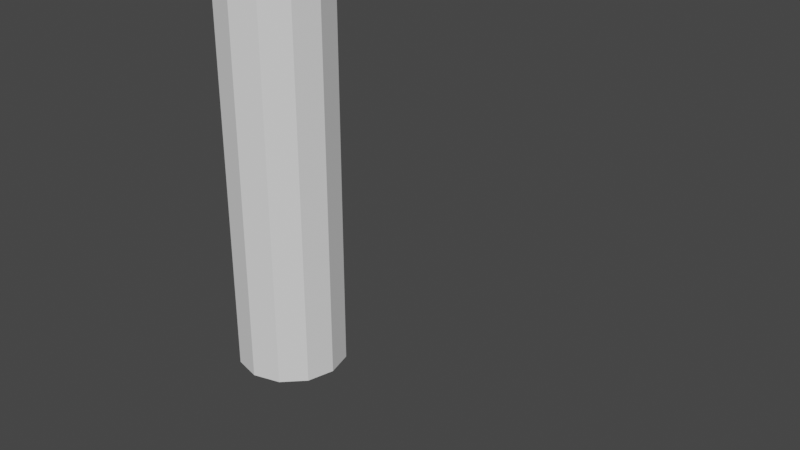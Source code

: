 # Source: Test3.blend  (saved by Blender 2.82.7; exported with 4.5.12 LTS)
import bpy
from mathutils import Matrix  # noqa: F401  (used for matrix-valued properties, if any)

bpy.ops.wm.read_factory_settings(use_empty=True)
scene = bpy.context.scene
scene.name = 'Scene'

# ---- collections
col_collection = bpy.data.collections.new('Collection'); scene.collection.children.link(col_collection)

# ---- world
world_world = bpy.data.worlds.new('World'); scene.world = world_world
world_world.use_nodes = True; world_world.node_tree.nodes.clear()
_N = world_world.node_tree.nodes; _L = world_world.node_tree.links
n0 = _N.new('ShaderNodeOutputWorld'); n0.name = 'World Output'; n0.location = (300, 300)
n1 = _N.new('ShaderNodeBackground'); n1.name = 'Background'; n1.location = (10, 300)
n1.inputs[0].default_value = (0.05088, 0.05088, 0.05088, 1.0)
_L.new(n1.outputs[0], n0.inputs[0])
n0.is_active_output = True
world_world.color = (0.05088, 0.05088, 0.05088)
world_world.use_sun_shadow = False
world_world.sun_shadow_jitter_overblur = 0.0

# ---- meshes
me_x = bpy.data.meshes.new('柱体')
me_x.from_pydata([(0.0, 1.0, 0.003948), (0.0, 1.0, 11.69), (0.5, 0.866, 0.003948), (0.5, 0.866, 11.69), (0.866, 0.5, 0.003948), (0.866, 0.5, 11.69), (1.0, -4.371e-08, 0.003948), (1.0, -4.371e-08, 11.69), (0.866, -0.5, 0.003948), (0.866, -0.5, 11.69), (0.5, -0.866, 0.003948), (0.5, -0.866, 11.69), (1.51e-07, -1.0, 0.003948), (1.51e-07, -1.0, 11.69), (-0.5, -0.866, 0.003948), (-0.5, -0.866, 11.69), (-0.866, -0.5, 0.003948), (-0.866, -0.5, 11.69), (-1.0, -4.649e-07, 0.003948), (-1.0, -4.649e-07, 11.69), (-0.866, 0.5, 0.003948), (-0.866, 0.5, 11.69), (-0.5, 0.866, 0.003948), (-0.5, 0.866, 11.69), (0.0, 1.0, 1.173), (0.0, 1.0, 2.342), (0.0, 1.0, 3.51), (0.0, 1.0, 4.679), (0.0, 1.0, 5.848), (0.0, 1.0, 7.017), (0.0, 1.0, 8.186), (0.0, 1.0, 9.354), (0.0, 1.0, 10.52), (0.5, 0.866, 10.52), (0.5, 0.866, 9.354), (0.5, 0.866, 8.186), (0.5, 0.866, 7.017), (0.5, 0.866, 5.848), (0.5, 0.866, 4.679), (0.5, 0.866, 3.51), (0.5, 0.866, 2.342), (0.5, 0.866, 1.173), (0.866, 0.5, 10.52), (0.866, 0.5, 9.354), (0.866, 0.5, 8.186), (0.866, 0.5, 7.017), (0.866, 0.5, 5.848), (0.866, 0.5, 4.679), (0.866, 0.5, 3.51), (0.866, 0.5, 2.342), (0.866, 0.5, 1.173), (1.0, -4.371e-08, 10.52), (1.0, -4.371e-08, 9.354), (1.0, -4.371e-08, 8.186), (1.0, -4.371e-08, 7.017), (1.0, -4.371e-08, 5.848), (1.0, -4.371e-08, 4.679), (1.0, -4.371e-08, 3.51), (1.0, -4.371e-08, 2.342), (1.0, -4.371e-08, 1.173), (0.866, -0.5, 10.52), (0.866, -0.5, 9.354), (0.866, -0.5, 8.186), (0.866, -0.5, 7.017), (0.866, -0.5, 5.848), (0.866, -0.5, 4.679), (0.866, -0.5, 3.51), (0.866, -0.5, 2.342), (0.866, -0.5, 1.173), (0.5, -0.866, 10.52), (0.5, -0.866, 9.354), (0.5, -0.866, 8.186), (0.5, -0.866, 7.017), (0.5, -0.866, 5.848), (0.5, -0.866, 4.679), (0.5, -0.866, 3.51), (0.5, -0.866, 2.342), (0.5, -0.866, 1.173), (1.51e-07, -1.0, 10.52), (1.51e-07, -1.0, 9.354), (1.51e-07, -1.0, 8.186), (1.51e-07, -1.0, 7.017), (1.51e-07, -1.0, 5.848), (1.51e-07, -1.0, 4.679), (1.51e-07, -1.0, 3.51), (1.51e-07, -1.0, 2.342), (1.51e-07, -1.0, 1.173), (-0.5, -0.866, 10.52), (-0.5, -0.866, 9.354), (-0.5, -0.866, 8.186), (-0.5, -0.866, 7.017), (-0.5, -0.866, 5.848), (-0.5, -0.866, 4.679), (-0.5, -0.866, 3.51), (-0.5, -0.866, 2.342), (-0.5, -0.866, 1.173), (-0.866, -0.5, 10.52), (-0.866, -0.5, 9.354), (-0.866, -0.5, 8.186), (-0.866, -0.5, 7.017), (-0.866, -0.5, 5.848), (-0.866, -0.5, 4.679), (-0.866, -0.5, 3.51), (-0.866, -0.5, 2.342), (-0.866, -0.5, 1.173), (-1.0, -4.649e-07, 10.52), (-1.0, -4.649e-07, 9.354), (-1.0, -4.649e-07, 8.186), (-1.0, -4.649e-07, 7.017), (-1.0, -4.649e-07, 5.848), (-1.0, -4.649e-07, 4.679), (-1.0, -4.649e-07, 3.51), (-1.0, -4.649e-07, 2.342), (-1.0, -4.649e-07, 1.173), (-0.866, 0.5, 10.52), (-0.866, 0.5, 9.354), (-0.866, 0.5, 8.186), (-0.866, 0.5, 7.017), (-0.866, 0.5, 5.848), (-0.866, 0.5, 4.679), (-0.866, 0.5, 3.51), (-0.866, 0.5, 2.342), (-0.866, 0.5, 1.173), (-0.5, 0.866, 10.52), (-0.5, 0.866, 9.354), (-0.5, 0.866, 8.186), (-0.5, 0.866, 7.017), (-0.5, 0.866, 5.848), (-0.5, 0.866, 4.679), (-0.5, 0.866, 3.51), (-0.5, 0.866, 2.342), (-0.5, 0.866, 1.173)], [], [(32, 1, 3, 33), (33, 3, 5, 42), (42, 5, 7, 51), (51, 7, 9, 60), (60, 9, 11, 69), (69, 11, 13, 78), (78, 13, 15, 87), (87, 15, 17, 96), (96, 17, 19, 105), (105, 19, 21, 114), (3, 1, 23, 21, 19, 17, 15, 13, 11, 9, 7, 5), (114, 21, 23, 123), (123, 23, 1, 32), (0, 2, 4, 6, 8, 10, 12, 14, 16, 18, 20, 22), (22, 131, 24, 0), (131, 130, 25, 24), (130, 129, 26, 25), (129, 128, 27, 26), (128, 127, 28, 27), (127, 126, 29, 28), (126, 125, 30, 29), (125, 124, 31, 30), (124, 123, 32, 31), (20, 122, 131, 22), (122, 121, 130, 131), (121, 120, 129, 130), (120, 119, 128, 129), (119, 118, 127, 128), (118, 117, 126, 127), (117, 116, 125, 126), (116, 115, 124, 125), (115, 114, 123, 124), (18, 113, 122, 20), (113, 112, 121, 122), (112, 111, 120, 121), (111, 110, 119, 120), (110, 109, 118, 119), (109, 108, 117, 118), (108, 107, 116, 117), (107, 106, 115, 116), (106, 105, 114, 115), (16, 104, 113, 18), (104, 103, 112, 113), (103, 102, 111, 112), (102, 101, 110, 111), (101, 100, 109, 110), (100, 99, 108, 109), (99, 98, 107, 108), (98, 97, 106, 107), (97, 96, 105, 106), (14, 95, 104, 16), (95, 94, 103, 104), (94, 93, 102, 103), (93, 92, 101, 102), (92, 91, 100, 101), (91, 90, 99, 100), (90, 89, 98, 99), (89, 88, 97, 98), (88, 87, 96, 97), (12, 86, 95, 14), (86, 85, 94, 95), (85, 84, 93, 94), (84, 83, 92, 93), (83, 82, 91, 92), (82, 81, 90, 91), (81, 80, 89, 90), (80, 79, 88, 89), (79, 78, 87, 88), (10, 77, 86, 12), (77, 76, 85, 86), (76, 75, 84, 85), (75, 74, 83, 84), (74, 73, 82, 83), (73, 72, 81, 82), (72, 71, 80, 81), (71, 70, 79, 80), (70, 69, 78, 79), (8, 68, 77, 10), (68, 67, 76, 77), (67, 66, 75, 76), (66, 65, 74, 75), (65, 64, 73, 74), (64, 63, 72, 73), (63, 62, 71, 72), (62, 61, 70, 71), (61, 60, 69, 70), (6, 59, 68, 8), (59, 58, 67, 68), (58, 57, 66, 67), (57, 56, 65, 66), (56, 55, 64, 65), (55, 54, 63, 64), (54, 53, 62, 63), (53, 52, 61, 62), (52, 51, 60, 61), (4, 50, 59, 6), (50, 49, 58, 59), (49, 48, 57, 58), (48, 47, 56, 57), (47, 46, 55, 56), (46, 45, 54, 55), (45, 44, 53, 54), (44, 43, 52, 53), (43, 42, 51, 52), (2, 41, 50, 4), (41, 40, 49, 50), (40, 39, 48, 49), (39, 38, 47, 48), (38, 37, 46, 47), (37, 36, 45, 46), (36, 35, 44, 45), (35, 34, 43, 44), (34, 33, 42, 43), (0, 24, 41, 2), (24, 25, 40, 41), (25, 26, 39, 40), (26, 27, 38, 39), (27, 28, 37, 38), (28, 29, 36, 37), (29, 30, 35, 36), (30, 31, 34, 35), (31, 32, 33, 34)])
_uv = me_x.uv_layers.new(name='UV 贴图')
_uv.uv.foreach_set('vector', [1.0, 0.95, 1.0, 1.0, 0.9167, 1.0, 0.9167, 0.95, 0.9167, 0.95, 0.9167, 1.0, 0.8333, 1.0, 0.8333, 0.95, 0.8333, 0.95, 0.8333, 1.0, 0.75, 1.0, 0.75, 0.95, 0.75, 0.95, 0.75, 1.0, 0.6667, 1.0, 0.6667, 0.95, 0.6667, 0.95, 0.6667, 1.0, 0.5833, 1.0, 0.5833, 0.95, 0.5833, 0.95, 0.5833, 1.0, 0.5, 1.0, 0.5, 0.95, 0.5, 0.95, 0.5, 1.0, 0.4167, 1.0, 0.4167, 0.95, 0.4167, 0.95, 0.4167, 1.0, 0.3333, 1.0, 0.3333, 0.95, 0.3333, 0.95, 0.3333, 1.0, 0.25, 1.0, 0.25, 0.95, 0.25, 0.95, 0.25, 1.0, 0.1667, 1.0, 0.1667, 0.95, 0.37, 0.4578, 0.25, 0.49, 0.13, 0.4578, 0.04215, 0.37, 0.01, 0.25, 0.04215, 0.13, 0.13, 0.04215, 0.25, 0.01, 0.37, 0.04215, 0.4578, 0.13, 0.49, 0.25, 0.4578, 0.37, 0.1667, 0.95, 0.1667, 1.0, 0.08333, 1.0, 0.08333, 0.95, 0.08333, 0.95, 0.08333, 1.0, 7.451e-08, 1.0, 7.451e-08, 0.95, 0.75, 0.49, 0.87, 0.4578, 0.9578, 0.37, 0.99, 0.25, 0.9578, 0.13, 0.87, 0.04215, 0.75, 0.01, 0.63, 0.04215, 0.5422, 0.13, 0.51, 0.25, 0.5422, 0.37, 0.63, 0.4578, 0.08333, 0.5, 0.08333, 0.55, 7.451e-08, 0.55, 7.451e-08, 0.5, 0.08333, 0.55, 0.08333, 0.6, 7.451e-08, 0.6, 7.451e-08, 0.55, 0.08333, 0.6, 0.08333, 0.65, 7.451e-08, 0.65, 7.451e-08, 0.6, 0.08333, 0.65, 0.08333, 0.7, 7.451e-08, 0.7, 7.451e-08, 0.65, 0.08333, 0.7, 0.08333, 0.75, 7.451e-08, 0.75, 7.451e-08, 0.7, 0.08333, 0.75, 0.08333, 0.8, 7.451e-08, 0.8, 7.451e-08, 0.75, 0.08333, 0.8, 0.08333, 0.85, 7.451e-08, 0.85, 7.451e-08, 0.8, 0.08333, 0.85, 0.08333, 0.9, 7.451e-08, 0.9, 7.451e-08, 0.85, 0.08333, 0.9, 0.08333, 0.95, 7.451e-08, 0.95, 7.451e-08, 0.9, 0.1667, 0.5, 0.1667, 0.55, 0.08333, 0.55, 0.08333, 0.5, 0.1667, 0.55, 0.1667, 0.6, 0.08333, 0.6, 0.08333, 0.55, 0.1667, 0.6, 0.1667, 0.65, 0.08333, 0.65, 0.08333, 0.6, 0.1667, 0.65, 0.1667, 0.7, 0.08333, 0.7, 0.08333, 0.65, 0.1667, 0.7, 0.1667, 0.75, 0.08333, 0.75, 0.08333, 0.7, 0.1667, 0.75, 0.1667, 0.8, 0.08333, 0.8, 0.08333, 0.75, 0.1667, 0.8, 0.1667, 0.85, 0.08333, 0.85, 0.08333, 0.8, 0.1667, 0.85, 0.1667, 0.9, 0.08333, 0.9, 0.08333, 0.85, 0.1667, 0.9, 0.1667, 0.95, 0.08333, 0.95, 0.08333, 0.9, 0.25, 0.5, 0.25, 0.55, 0.1667, 0.55, 0.1667, 0.5, 0.25, 0.55, 0.25, 0.6, 0.1667, 0.6, 0.1667, 0.55, 0.25, 0.6, 0.25, 0.65, 0.1667, 0.65, 0.1667, 0.6, 0.25, 0.65, 0.25, 0.7, 0.1667, 0.7, 0.1667, 0.65, 0.25, 0.7, 0.25, 0.75, 0.1667, 0.75, 0.1667, 0.7, 0.25, 0.75, 0.25, 0.8, 0.1667, 0.8, 0.1667, 0.75, 0.25, 0.8, 0.25, 0.85, 0.1667, 0.85, 0.1667, 0.8, 0.25, 0.85, 0.25, 0.9, 0.1667, 0.9, 0.1667, 0.85, 0.25, 0.9, 0.25, 0.95, 0.1667, 0.95, 0.1667, 0.9, 0.3333, 0.5, 0.3333, 0.55, 0.25, 0.55, 0.25, 0.5, 0.3333, 0.55, 0.3333, 0.6, 0.25, 0.6, 0.25, 0.55, 0.3333, 0.6, 0.3333, 0.65, 0.25, 0.65, 0.25, 0.6, 0.3333, 0.65, 0.3333, 0.7, 0.25, 0.7, 0.25, 0.65, 0.3333, 0.7, 0.3333, 0.75, 0.25, 0.75, 0.25, 0.7, 0.3333, 0.75, 0.3333, 0.8, 0.25, 0.8, 0.25, 0.75, 0.3333, 0.8, 0.3333, 0.85, 0.25, 0.85, 0.25, 0.8, 0.3333, 0.85, 0.3333, 0.9, 0.25, 0.9, 0.25, 0.85, 0.3333, 0.9, 0.3333, 0.95, 0.25, 0.95, 0.25, 0.9, 0.4167, 0.5, 0.4167, 0.55, 0.3333, 0.55, 0.3333, 0.5, 0.4167, 0.55, 0.4167, 0.6, 0.3333, 0.6, 0.3333, 0.55, 0.4167, 0.6, 0.4167, 0.65, 0.3333, 0.65, 0.3333, 0.6, 0.4167, 0.65, 0.4167, 0.7, 0.3333, 0.7, 0.3333, 0.65, 0.4167, 0.7, 0.4167, 0.75, 0.3333, 0.75, 0.3333, 0.7, 0.4167, 0.75, 0.4167, 0.8, 0.3333, 0.8, 0.3333, 0.75, 0.4167, 0.8, 0.4167, 0.85, 0.3333, 0.85, 0.3333, 0.8, 0.4167, 0.85, 0.4167, 0.9, 0.3333, 0.9, 0.3333, 0.85, 0.4167, 0.9, 0.4167, 0.95, 0.3333, 0.95, 0.3333, 0.9, 0.5, 0.5, 0.5, 0.55, 0.4167, 0.55, 0.4167, 0.5, 0.5, 0.55, 0.5, 0.6, 0.4167, 0.6, 0.4167, 0.55, 0.5, 0.6, 0.5, 0.65, 0.4167, 0.65, 0.4167, 0.6, 0.5, 0.65, 0.5, 0.7, 0.4167, 0.7, 0.4167, 0.65, 0.5, 0.7, 0.5, 0.75, 0.4167, 0.75, 0.4167, 0.7, 0.5, 0.75, 0.5, 0.8, 0.4167, 0.8, 0.4167, 0.75, 0.5, 0.8, 0.5, 0.85, 0.4167, 0.85, 0.4167, 0.8, 0.5, 0.85, 0.5, 0.9, 0.4167, 0.9, 0.4167, 0.85, 0.5, 0.9, 0.5, 0.95, 0.4167, 0.95, 0.4167, 0.9, 0.5833, 0.5, 0.5833, 0.55, 0.5, 0.55, 0.5, 0.5, 0.5833, 0.55, 0.5833, 0.6, 0.5, 0.6, 0.5, 0.55, 0.5833, 0.6, 0.5833, 0.65, 0.5, 0.65, 0.5, 0.6, 0.5833, 0.65, 0.5833, 0.7, 0.5, 0.7, 0.5, 0.65, 0.5833, 0.7, 0.5833, 0.75, 0.5, 0.75, 0.5, 0.7, 0.5833, 0.75, 0.5833, 0.8, 0.5, 0.8, 0.5, 0.75, 0.5833, 0.8, 0.5833, 0.85, 0.5, 0.85, 0.5, 0.8, 0.5833, 0.85, 0.5833, 0.9, 0.5, 0.9, 0.5, 0.85, 0.5833, 0.9, 0.5833, 0.95, 0.5, 0.95, 0.5, 0.9, 0.6667, 0.5, 0.6667, 0.55, 0.5833, 0.55, 0.5833, 0.5, 0.6667, 0.55, 0.6667, 0.6, 0.5833, 0.6, 0.5833, 0.55, 0.6667, 0.6, 0.6667, 0.65, 0.5833, 0.65, 0.5833, 0.6, 0.6667, 0.65, 0.6667, 0.7, 0.5833, 0.7, 0.5833, 0.65, 0.6667, 0.7, 0.6667, 0.75, 0.5833, 0.75, 0.5833, 0.7, 0.6667, 0.75, 0.6667, 0.8, 0.5833, 0.8, 0.5833, 0.75, 0.6667, 0.8, 0.6667, 0.85, 0.5833, 0.85, 0.5833, 0.8, 0.6667, 0.85, 0.6667, 0.9, 0.5833, 0.9, 0.5833, 0.85, 0.6667, 0.9, 0.6667, 0.95, 0.5833, 0.95, 0.5833, 0.9, 0.75, 0.5, 0.75, 0.55, 0.6667, 0.55, 0.6667, 0.5, 0.75, 0.55, 0.75, 0.6, 0.6667, 0.6, 0.6667, 0.55, 0.75, 0.6, 0.75, 0.65, 0.6667, 0.65, 0.6667, 0.6, 0.75, 0.65, 0.75, 0.7, 0.6667, 0.7, 0.6667, 0.65, 0.75, 0.7, 0.75, 0.75, 0.6667, 0.75, 0.6667, 0.7, 0.75, 0.75, 0.75, 0.8, 0.6667, 0.8, 0.6667, 0.75, 0.75, 0.8, 0.75, 0.85, 0.6667, 0.85, 0.6667, 0.8, 0.75, 0.85, 0.75, 0.9, 0.6667, 0.9, 0.6667, 0.85, 0.75, 0.9, 0.75, 0.95, 0.6667, 0.95, 0.6667, 0.9, 0.8333, 0.5, 0.8333, 0.55, 0.75, 0.55, 0.75, 0.5, 0.8333, 0.55, 0.8333, 0.6, 0.75, 0.6, 0.75, 0.55, 0.8333, 0.6, 0.8333, 0.65, 0.75, 0.65, 0.75, 0.6, 0.8333, 0.65, 0.8333, 0.7, 0.75, 0.7, 0.75, 0.65, 0.8333, 0.7, 0.8333, 0.75, 0.75, 0.75, 0.75, 0.7, 0.8333, 0.75, 0.8333, 0.8, 0.75, 0.8, 0.75, 0.75, 0.8333, 0.8, 0.8333, 0.85, 0.75, 0.85, 0.75, 0.8, 0.8333, 0.85, 0.8333, 0.9, 0.75, 0.9, 0.75, 0.85, 0.8333, 0.9, 0.8333, 0.95, 0.75, 0.95, 0.75, 0.9, 0.9167, 0.5, 0.9167, 0.55, 0.8333, 0.55, 0.8333, 0.5, 0.9167, 0.55, 0.9167, 0.6, 0.8333, 0.6, 0.8333, 0.55, 0.9167, 0.6, 0.9167, 0.65, 0.8333, 0.65, 0.8333, 0.6, 0.9167, 0.65, 0.9167, 0.7, 0.8333, 0.7, 0.8333, 0.65, 0.9167, 0.7, 0.9167, 0.75, 0.8333, 0.75, 0.8333, 0.7, 0.9167, 0.75, 0.9167, 0.8, 0.8333, 0.8, 0.8333, 0.75, 0.9167, 0.8, 0.9167, 0.85, 0.8333, 0.85, 0.8333, 0.8, 0.9167, 0.85, 0.9167, 0.9, 0.8333, 0.9, 0.8333, 0.85, 0.9167, 0.9, 0.9167, 0.95, 0.8333, 0.95, 0.8333, 0.9, 1.0, 0.5, 1.0, 0.55, 0.9167, 0.55, 0.9167, 0.5, 1.0, 0.55, 1.0, 0.6, 0.9167, 0.6, 0.9167, 0.55, 1.0, 0.6, 1.0, 0.65, 0.9167, 0.65, 0.9167, 0.6, 1.0, 0.65, 1.0, 0.7, 0.9167, 0.7, 0.9167, 0.65, 1.0, 0.7, 1.0, 0.75, 0.9167, 0.75, 0.9167, 0.7, 1.0, 0.75, 1.0, 0.8, 0.9167, 0.8, 0.9167, 0.75, 1.0, 0.8, 1.0, 0.85, 0.9167, 0.85, 0.9167, 0.8, 1.0, 0.85, 1.0, 0.9, 0.9167, 0.9, 0.9167, 0.85, 1.0, 0.9, 1.0, 0.95, 0.9167, 0.95, 0.9167, 0.9])
me_x.use_remesh_fix_poles = True
me_x.use_remesh_preserve_attributes = False
me_x.use_mirror_vertex_groups = False
me_x.update()
arm_x = bpy.data.armatures.new('骨架')  # bones are not reproduced

# ---- objects
ob_x = bpy.data.objects.new('柱体', me_x)
ob_x_1 = bpy.data.objects.new('骨架', arm_x)

# ---- transforms, parenting, visibility, modifiers, constraints
ob_x.parent = ob_x_1
ob_x.location = (0.0, 0.0, 0.0)
ob_x.lineart.crease_threshold = 0.0
_vg = ob_x.vertex_groups.new(name='Bone')
for _i, _w in zip([0, 2, 4, 6, 8, 10, 12, 14, 16, 18, 20, 22, 24, 25, 40, 41, 49, 50, 58, 59, 67, 68, 76, 77, 85, 86, 94, 95, 103, 104, 112, 113, 121, 122, 130, 131], [0.9726, 0.9728, 0.9727, 0.9749, 0.9728, 0.9731, 0.9729, 0.9751, 0.9728, 0.9729, 0.9727, 0.9748, 0.8778, 0.1217, 0.1214, 0.8779, 0.1208, 0.8782, 0.1198, 0.8787, 0.1189, 0.879, 0.1182, 0.8792, 0.1179, 0.8793, 0.1182, 0.8793, 0.1189, 0.879, 0.1198, 0.8786, 0.1208, 0.8782, 0.1214, 0.878]): _vg.add([_i], _w, 'REPLACE')
_vg = ob_x.vertex_groups.new(name='Bone.005')
for _i, _w in zip([0, 2, 4, 8, 10, 12, 16, 18, 20, 24, 25, 26, 27, 38, 39, 40, 41, 47, 48, 49, 50, 56, 57, 58, 59, 65, 66, 67, 68, 74, 75, 76, 77, 83, 84, 85, 86, 92, 93, 94, 95, 101, 102, 103, 104, 110, 111, 112, 113, 119, 120, 121, 122, 128, 129, 130, 131], [0.003809, 0.003402, 0.003658, 0.003345, 0.002842, 0.003182, 0.00334, 0.003127, 0.00366, 0.1198, 0.8614, 0.8606, 0.1212, 0.1208, 0.861, 0.8617, 0.1198, 0.1195, 0.8621, 0.8626, 0.1195, 0.1178, 0.8636, 0.8638, 0.1191, 0.1161, 0.8652, 0.865, 0.1188, 0.1148, 0.8663, 0.8659, 0.1186, 0.1143, 0.8668, 0.8662, 0.1185, 0.1148, 0.8663, 0.8659, 0.1185, 0.1161, 0.8652, 0.865, 0.1188, 0.1178, 0.8636, 0.8638, 0.1192, 0.1195, 0.8621, 0.8626, 0.1195, 0.1208, 0.861, 0.8617, 0.1197]): _vg.add([_i], _w, 'REPLACE')
_vg = ob_x.vertex_groups.new(name='Bone.004')
for _i, _w in zip([26, 27, 28, 37, 38, 39, 46, 47, 48, 55, 56, 57, 64, 65, 66, 73, 74, 75, 82, 83, 84, 91, 92, 93, 100, 101, 102, 109, 110, 111, 118, 119, 120, 127, 128, 129], [0.1053, 0.7531, 0.107, 0.1066, 0.754, 0.1051, 0.1054, 0.7564, 0.1045, 0.1037, 0.7599, 0.1037, 0.102, 0.7634, 0.1028, 0.1007, 0.766, 0.1021, 0.1002, 0.767, 0.1019, 0.1007, 0.766, 0.1021, 0.102, 0.7634, 0.1028, 0.1037, 0.7599, 0.1037, 0.1054, 0.7564, 0.1045, 0.1066, 0.754, 0.1051]): _vg.add([_i], _w, 'REPLACE')
_vg = ob_x.vertex_groups.new(name='Bone.003')
for _i, _w in zip([27, 28, 29, 30, 35, 36, 37, 38, 44, 45, 46, 47, 53, 54, 55, 56, 62, 63, 64, 65, 71, 72, 73, 74, 80, 81, 82, 83, 89, 90, 91, 92, 98, 99, 100, 101, 107, 108, 109, 110, 116, 117, 118, 119, 125, 126, 127, 128], [0.1209, 0.8579, 0.8572, 0.1237, 0.1229, 0.8581, 0.8586, 0.1205, 0.1209, 0.8603, 0.8607, 0.1194, 0.1179, 0.8635, 0.8635, 0.1178, 0.1149, 0.8667, 0.8664, 0.1162, 0.1126, 0.8692, 0.8686, 0.115, 0.1118, 0.8701, 0.8694, 0.1146, 0.1126, 0.8692, 0.8686, 0.115, 0.1149, 0.8667, 0.8664, 0.1162, 0.1179, 0.8635, 0.8635, 0.1178, 0.1209, 0.8603, 0.8607, 0.1194, 0.1229, 0.8581, 0.8586, 0.1205]): _vg.add([_i], _w, 'REPLACE')
_vg = ob_x.vertex_groups.new(name='Bone.002')
for _i, _w in zip([29, 30, 31, 34, 35, 36, 43, 44, 45, 52, 53, 54, 61, 62, 63, 70, 71, 72, 79, 80, 81, 88, 89, 90, 97, 98, 99, 106, 107, 108, 115, 116, 117, 124, 125, 126], [0.1072, 0.7479, 0.1089, 0.1082, 0.7494, 0.1067, 0.1064, 0.7537, 0.1055, 0.1038, 0.7597, 0.1037, 0.1011, 0.7659, 0.1019, 0.09902, 0.7706, 0.1005, 0.09823, 0.7723, 0.09994, 0.09902, 0.7706, 0.1005, 0.1011, 0.7659, 0.1019, 0.1038, 0.7597, 0.1037, 0.1064, 0.7537, 0.1055, 0.1082, 0.7494, 0.1067]): _vg.add([_i], _w, 'REPLACE')
_vg = ob_x.vertex_groups.new(name='Bone.001')
for _i, _w in zip([1, 3, 5, 7, 9, 11, 13, 15, 17, 19, 21, 23, 30, 31, 32, 33, 34, 35, 42, 43, 44, 51, 52, 53, 60, 61, 62, 69, 70, 71, 78, 79, 80, 87, 88, 89, 96, 97, 98, 105, 106, 107, 114, 115, 116, 123, 124, 125], [0.723, 0.6369, 0.7504, 0.6258, 0.72, 0.6155, 0.7535, 0.6162, 0.7204, 0.6272, 0.7508, 0.6375, 0.125, 0.8664, 0.9371, 0.9348, 0.8673, 0.1243, 0.9408, 0.8702, 0.1222, 0.9383, 0.8738, 0.1194, 0.9437, 0.8778, 0.1164, 0.9421, 0.8807, 0.1141, 0.948, 0.882, 0.1133, 0.9422, 0.8807, 0.1141, 0.9438, 0.8778, 0.1164, 0.9384, 0.8738, 0.1194, 0.9409, 0.8702, 0.1222, 0.9349, 0.8673, 0.1243]): _vg.add([_i], _w, 'REPLACE')
_vg = ob_x.vertex_groups.new(name='Bone.006')
for _i, _w in zip([1, 3, 5, 7, 9, 11, 13, 15, 17, 19, 21, 23, 32, 33, 42, 51, 60, 69, 78, 87, 96, 105, 114, 123], [0.273, 0.3591, 0.2461, 0.3706, 0.2767, 0.3814, 0.2439, 0.3807, 0.2763, 0.3692, 0.2458, 0.3584, 0.03852, 0.04362, 0.03312, 0.04026, 0.03145, 0.03612, 0.02495, 0.03598, 0.03129, 0.04001, 0.03296, 0.0435]): _vg.add([_i], _w, 'REPLACE')
_m = ob_x.modifiers.new('骨架', 'ARMATURE')
_m.object = ob_x_1
ob_x_1.location = (0.0, 0.0, 0.0)
ob_x_1.show_in_front = True
ob_x_1.lineart.crease_threshold = 0.0

# ---- collection membership
col_collection.objects.link(ob_x)
col_collection.objects.link(ob_x_1)

# ---- scene / render settings (as saved in the file)
scene.frame_start = 1; scene.frame_end = 40; scene.frame_set(39)
scene.render.engine = 'BLENDER_EEVEE_NEXT'
scene.cycles.use_denoising = False
scene.cycles.samples = 128
scene.cycles.sampling_pattern = 'TABULATED_SOBOL'
scene.cycles.use_adaptive_sampling = False
scene.cycles.use_light_tree = False
scene.view_settings.view_transform = 'Filmic'
bpy.context.view_layer.update()

# ---- added for rendering (the .blend has no active camera and no usable light): camera, sun
cam_auto = bpy.data.cameras.new('AutoCamera')
cam_auto.lens = 50.0
cam_auto.sensor_width = 36.0
cam_auto.clip_end = 1000.0
ob_auto_camera = bpy.data.objects.new('AutoCamera', cam_auto)
scene.collection.objects.link(ob_auto_camera)
ob_auto_camera.location = (12.5947, -12.0241, 11.4988)
ob_auto_camera.rotation_euler = (1.09748, -7.21219e-08, 0.694738)
scene.camera = ob_auto_camera
light_auto_sun = bpy.data.lights.new('AutoSun', 'SUN')
light_auto_sun.energy = 3.0
light_auto_sun.angle = 0.0523599
ob_auto_sun = bpy.data.objects.new('AutoSun', light_auto_sun)
scene.collection.objects.link(ob_auto_sun)
ob_auto_sun.rotation_euler = (0.872665, 0.174533, 0.523599)
bpy.context.view_layer.update()
